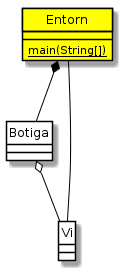

The diagram above was rendered by PlantUML. Its source (embedded in the PNG):
@startuml
class Entorn {
    {static} main(String[])
}
class Botiga
class Vi

Botiga o-- Vi
Entorn *-- Botiga
Entorn -- Vi

class Entorn #yellow

hide class circle
skinparam classAttributeIconSize 0
skinparam class {
    BackgroundColor White
    BorderColor Black
    ArrowColor Black
}

@enduml